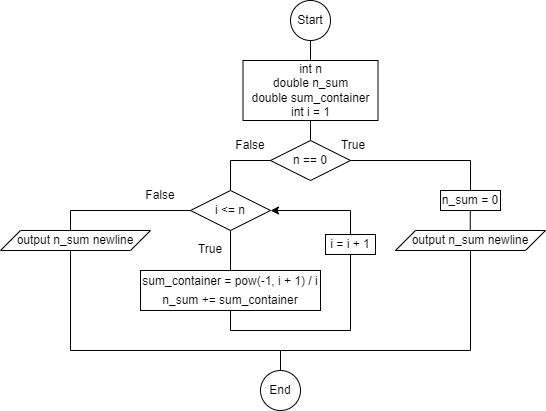

The diagram above was exported from draw.io. Its source (the exported page's mxGraphModel, read from the mxfile embedded in the PNG):
<mxGraphModel dx="1050" dy="557" grid="1" gridSize="10" guides="1" tooltips="1" connect="1" arrows="1" fold="1" page="1" pageScale="1" pageWidth="827" pageHeight="1169" math="0" shadow="0">
  <root>
    <mxCell id="0" />
    <mxCell id="1" parent="0" />
    <mxCell id="pweP1JX9RwTVAg22DMii-1" value="Start" style="ellipse;whiteSpace=wrap;html=1;" vertex="1" parent="1">
      <mxGeometry x="380" y="10" width="40" height="40" as="geometry" />
    </mxCell>
    <mxCell id="pweP1JX9RwTVAg22DMii-2" value="" style="endArrow=none;html=1;rounded=0;" edge="1" parent="1">
      <mxGeometry width="50" height="50" relative="1" as="geometry">
        <mxPoint x="400" y="70" as="sourcePoint" />
        <mxPoint x="400" y="50" as="targetPoint" />
      </mxGeometry>
    </mxCell>
    <mxCell id="pweP1JX9RwTVAg22DMii-3" value="int n&lt;div&gt;double n_sum&lt;/div&gt;&lt;div&gt;double sum_container&lt;/div&gt;&lt;div&gt;int i = 1&lt;/div&gt;" style="rounded=0;whiteSpace=wrap;html=1;" vertex="1" parent="1">
      <mxGeometry x="332.5" y="70" width="135" height="60" as="geometry" />
    </mxCell>
    <mxCell id="pweP1JX9RwTVAg22DMii-4" value="" style="endArrow=none;html=1;rounded=0;" edge="1" parent="1">
      <mxGeometry width="50" height="50" relative="1" as="geometry">
        <mxPoint x="400" y="150" as="sourcePoint" />
        <mxPoint x="400" y="130" as="targetPoint" />
      </mxGeometry>
    </mxCell>
    <mxCell id="pweP1JX9RwTVAg22DMii-5" value="n == 0" style="rhombus;whiteSpace=wrap;html=1;" vertex="1" parent="1">
      <mxGeometry x="360" y="150" width="80" height="40" as="geometry" />
    </mxCell>
    <mxCell id="pweP1JX9RwTVAg22DMii-6" value="" style="endArrow=none;html=1;rounded=0;" edge="1" parent="1">
      <mxGeometry width="50" height="50" relative="1" as="geometry">
        <mxPoint x="560" y="170" as="sourcePoint" />
        <mxPoint x="440" y="170" as="targetPoint" />
      </mxGeometry>
    </mxCell>
    <mxCell id="pweP1JX9RwTVAg22DMii-7" value="" style="endArrow=none;html=1;rounded=0;" edge="1" parent="1">
      <mxGeometry width="50" height="50" relative="1" as="geometry">
        <mxPoint x="560" y="200" as="sourcePoint" />
        <mxPoint x="560" y="170" as="targetPoint" />
      </mxGeometry>
    </mxCell>
    <mxCell id="pweP1JX9RwTVAg22DMii-8" value="n_sum = 0" style="rounded=0;whiteSpace=wrap;html=1;" vertex="1" parent="1">
      <mxGeometry x="530" y="200" width="60" height="20" as="geometry" />
    </mxCell>
    <mxCell id="pweP1JX9RwTVAg22DMii-9" value="" style="endArrow=none;html=1;rounded=0;" edge="1" parent="1">
      <mxGeometry width="50" height="50" relative="1" as="geometry">
        <mxPoint x="559.76" y="240" as="sourcePoint" />
        <mxPoint x="559.76" y="220" as="targetPoint" />
      </mxGeometry>
    </mxCell>
    <mxCell id="pweP1JX9RwTVAg22DMii-10" value="output n_sum newline" style="shape=parallelogram;perimeter=parallelogramPerimeter;whiteSpace=wrap;html=1;fixedSize=1;" vertex="1" parent="1">
      <mxGeometry x="485" y="240" width="150" height="20" as="geometry" />
    </mxCell>
    <mxCell id="pweP1JX9RwTVAg22DMii-11" value="" style="endArrow=none;html=1;rounded=0;" edge="1" parent="1">
      <mxGeometry width="50" height="50" relative="1" as="geometry">
        <mxPoint x="320" y="170" as="sourcePoint" />
        <mxPoint x="360" y="170" as="targetPoint" />
      </mxGeometry>
    </mxCell>
    <mxCell id="pweP1JX9RwTVAg22DMii-12" value="True" style="text;html=1;align=center;verticalAlign=middle;whiteSpace=wrap;rounded=0;" vertex="1" parent="1">
      <mxGeometry x="413" y="140" width="60" height="30" as="geometry" />
    </mxCell>
    <mxCell id="pweP1JX9RwTVAg22DMii-13" value="False" style="text;html=1;align=center;verticalAlign=middle;whiteSpace=wrap;rounded=0;" vertex="1" parent="1">
      <mxGeometry x="310" y="140" width="60" height="30" as="geometry" />
    </mxCell>
    <mxCell id="pweP1JX9RwTVAg22DMii-14" value="" style="endArrow=none;html=1;rounded=0;" edge="1" parent="1">
      <mxGeometry width="50" height="50" relative="1" as="geometry">
        <mxPoint x="320" y="200" as="sourcePoint" />
        <mxPoint x="320" y="170" as="targetPoint" />
      </mxGeometry>
    </mxCell>
    <mxCell id="pweP1JX9RwTVAg22DMii-15" value="i &amp;lt;= n" style="rhombus;whiteSpace=wrap;html=1;" vertex="1" parent="1">
      <mxGeometry x="280" y="200" width="80" height="40" as="geometry" />
    </mxCell>
    <mxCell id="pweP1JX9RwTVAg22DMii-16" value="" style="endArrow=none;html=1;rounded=0;" edge="1" parent="1">
      <mxGeometry width="50" height="50" relative="1" as="geometry">
        <mxPoint x="320" y="280" as="sourcePoint" />
        <mxPoint x="320" y="240" as="targetPoint" />
      </mxGeometry>
    </mxCell>
    <mxCell id="pweP1JX9RwTVAg22DMii-17" value="True" style="text;html=1;align=center;verticalAlign=middle;whiteSpace=wrap;rounded=0;" vertex="1" parent="1">
      <mxGeometry x="270" y="244" width="60" height="30" as="geometry" />
    </mxCell>
    <mxCell id="pweP1JX9RwTVAg22DMii-18" value="&lt;div style=&quot;line-height: 19px; white-space: pre;&quot;&gt;&lt;div style=&quot;&quot;&gt;&lt;font style=&quot;font-size: 12px;&quot; face=&quot;Helvetica&quot;&gt;sum_container = pow(-1, i + 1) / i&lt;/font&gt;&lt;/div&gt;&lt;div style=&quot;&quot;&gt;&lt;span style=&quot;background-color: initial;&quot;&gt;n_sum &lt;/span&gt;&lt;span style=&quot;background-color: initial;&quot;&gt;+=&lt;/span&gt;&lt;span style=&quot;background-color: initial;&quot;&gt; sum_container&lt;/span&gt;&lt;/div&gt;&lt;/div&gt;" style="rounded=0;whiteSpace=wrap;html=1;" vertex="1" parent="1">
      <mxGeometry x="230" y="280" width="180" height="40" as="geometry" />
    </mxCell>
    <mxCell id="pweP1JX9RwTVAg22DMii-19" value="" style="endArrow=none;html=1;rounded=0;" edge="1" parent="1">
      <mxGeometry width="50" height="50" relative="1" as="geometry">
        <mxPoint x="320" y="340" as="sourcePoint" />
        <mxPoint x="320" y="320" as="targetPoint" />
      </mxGeometry>
    </mxCell>
    <mxCell id="pweP1JX9RwTVAg22DMii-20" value="" style="endArrow=none;html=1;rounded=0;" edge="1" parent="1">
      <mxGeometry width="50" height="50" relative="1" as="geometry">
        <mxPoint x="440" y="340" as="sourcePoint" />
        <mxPoint x="320" y="340" as="targetPoint" />
      </mxGeometry>
    </mxCell>
    <mxCell id="pweP1JX9RwTVAg22DMii-21" value="" style="endArrow=none;html=1;rounded=0;" edge="1" parent="1">
      <mxGeometry width="50" height="50" relative="1" as="geometry">
        <mxPoint x="440" y="340" as="sourcePoint" />
        <mxPoint x="440" y="220" as="targetPoint" />
      </mxGeometry>
    </mxCell>
    <mxCell id="pweP1JX9RwTVAg22DMii-22" value="i = i + 1" style="rounded=0;whiteSpace=wrap;html=1;" vertex="1" parent="1">
      <mxGeometry x="415" y="244" width="50" height="20" as="geometry" />
    </mxCell>
    <mxCell id="pweP1JX9RwTVAg22DMii-23" value="" style="endArrow=classic;html=1;rounded=0;entryX=1;entryY=0.5;entryDx=0;entryDy=0;" edge="1" parent="1" target="pweP1JX9RwTVAg22DMii-15">
      <mxGeometry width="50" height="50" relative="1" as="geometry">
        <mxPoint x="440" y="220" as="sourcePoint" />
        <mxPoint x="490" y="170" as="targetPoint" />
      </mxGeometry>
    </mxCell>
    <mxCell id="pweP1JX9RwTVAg22DMii-24" value="" style="endArrow=none;html=1;rounded=0;" edge="1" parent="1">
      <mxGeometry width="50" height="50" relative="1" as="geometry">
        <mxPoint x="160" y="220" as="sourcePoint" />
        <mxPoint x="280" y="220" as="targetPoint" />
      </mxGeometry>
    </mxCell>
    <mxCell id="pweP1JX9RwTVAg22DMii-25" value="False" style="text;html=1;align=center;verticalAlign=middle;whiteSpace=wrap;rounded=0;" vertex="1" parent="1">
      <mxGeometry x="220" y="190" width="60" height="30" as="geometry" />
    </mxCell>
    <mxCell id="pweP1JX9RwTVAg22DMii-26" value="" style="endArrow=none;html=1;rounded=0;" edge="1" parent="1">
      <mxGeometry width="50" height="50" relative="1" as="geometry">
        <mxPoint x="160" y="240" as="sourcePoint" />
        <mxPoint x="160" y="220" as="targetPoint" />
      </mxGeometry>
    </mxCell>
    <mxCell id="pweP1JX9RwTVAg22DMii-27" value="output n_sum newline" style="shape=parallelogram;perimeter=parallelogramPerimeter;whiteSpace=wrap;html=1;fixedSize=1;" vertex="1" parent="1">
      <mxGeometry x="90" y="240" width="150" height="20" as="geometry" />
    </mxCell>
    <mxCell id="pweP1JX9RwTVAg22DMii-28" value="" style="endArrow=none;html=1;rounded=0;" edge="1" parent="1">
      <mxGeometry width="50" height="50" relative="1" as="geometry">
        <mxPoint x="160" y="360" as="sourcePoint" />
        <mxPoint x="160" y="260" as="targetPoint" />
      </mxGeometry>
    </mxCell>
    <mxCell id="pweP1JX9RwTVAg22DMii-29" value="" style="endArrow=none;html=1;rounded=0;" edge="1" parent="1">
      <mxGeometry width="50" height="50" relative="1" as="geometry">
        <mxPoint x="560" y="360" as="sourcePoint" />
        <mxPoint x="160" y="360" as="targetPoint" />
      </mxGeometry>
    </mxCell>
    <mxCell id="pweP1JX9RwTVAg22DMii-30" value="" style="endArrow=none;html=1;rounded=0;" edge="1" parent="1">
      <mxGeometry width="50" height="50" relative="1" as="geometry">
        <mxPoint x="560" y="360" as="sourcePoint" />
        <mxPoint x="560" y="260" as="targetPoint" />
      </mxGeometry>
    </mxCell>
    <mxCell id="pweP1JX9RwTVAg22DMii-31" value="" style="endArrow=none;html=1;rounded=0;" edge="1" parent="1">
      <mxGeometry width="50" height="50" relative="1" as="geometry">
        <mxPoint x="370" y="380" as="sourcePoint" />
        <mxPoint x="370" y="360" as="targetPoint" />
      </mxGeometry>
    </mxCell>
    <mxCell id="pweP1JX9RwTVAg22DMii-32" value="End" style="ellipse;whiteSpace=wrap;html=1;" vertex="1" parent="1">
      <mxGeometry x="350" y="380" width="40" height="40" as="geometry" />
    </mxCell>
  </root>
</mxGraphModel>